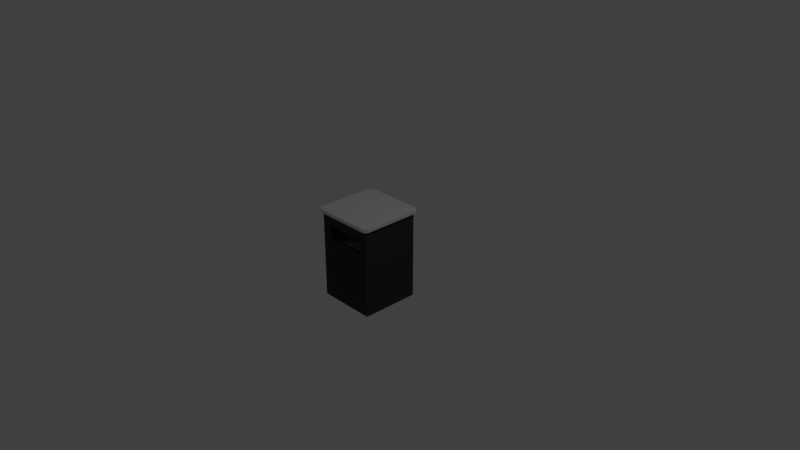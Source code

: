 # Source: trash.blend  (saved by Blender 2.79.0; exported with 4.5.12 LTS)
import bpy
from mathutils import Matrix  # noqa: F401  (used for matrix-valued properties, if any)

bpy.ops.wm.read_factory_settings(use_empty=True)
scene = bpy.context.scene
scene.name = 'Scene'

# ---- collections
col_collection_1 = bpy.data.collections.new('Collection 1'); scene.collection.children.link(col_collection_1)

# ---- materials (node trees are filled in below, after node groups)
mat_material_002 = bpy.data.materials.new('Material.002')
mat_material_002.alpha_threshold = 0.0
mat_material_002.use_transparent_shadow = False
mat_material_002.diffuse_color = (0.3108, 0.2123, 0.1332, 1.0)
mat_material_002.roughness = 0.5
mat_material_001 = bpy.data.materials.new('Material.001')
mat_material_001.alpha_threshold = 0.0
mat_material_001.use_transparent_shadow = False
mat_material_001.preview_render_type = 'CUBE'
mat_material_001.diffuse_color = (0.04445, 0.04445, 0.04445, 1.0)
mat_material_001.roughness = 0.5
mat_material_001.specular_intensity = 0.7158
mat_material_001.line_color = (0.0, 0.0, 0.0, 1.0)

# ---- material node trees

# ---- world
world_world = bpy.data.worlds.new('World'); scene.world = world_world
world_world.color = (0.05088, 0.05088, 0.05088)
world_world.use_sun_shadow = False
world_world.sun_shadow_jitter_overblur = 0.0
world_world.cycles.sampling_method = 'MANUAL'

# ---- cameras
cam_camera = bpy.data.cameras.new('Camera')
cam_camera.clip_end = 100.0
cam_camera.lens = 35.0
cam_camera.sensor_width = 32.0
cam_camera.sensor_height = 18.0
cam_camera.ortho_scale = 7.314
cam_camera.dof.focus_distance = 0.0
cam_camera.dof.aperture_fstop = 128.0

# ---- lights
light_lamp = bpy.data.lights.new('Lamp', 'POINT')
light_lamp.transmission_factor = 0.0
light_lamp.cutoff_distance = 30.0
light_lamp.energy = 100.0
light_lamp.shadow_buffer_clip_start = 1.001
light_lamp.shadow_soft_size = 0.1
light_lamp.shadow_maximum_resolution = 0.006
light_lamp.use_absolute_resolution = True

# ---- meshes
me_cube_003 = bpy.data.meshes.new('Cube.003')
me_cube_003.from_pydata([(-0.9072, -0.9072, -1.0), (-0.9072, -1.0, -0.9072), (-1.0, -0.9072, -0.9072), (-0.9072, -1.0, 0.9072), (-0.9072, -0.9072, 1.0), (-1.0, -0.9072, 0.9072), (-0.9072, 0.9072, -1.0), (-1.0, 0.9072, -0.9072), (-0.9072, 1.0, -0.9072), (-0.9072, 0.9072, 1.0), (-0.9072, 1.0, 0.9072), (-1.0, 0.9072, 0.9072), (0.9072, -0.9072, -1.0), (1.0, -0.9072, -0.9072), (0.9072, -1.0, -0.9072), (0.9072, -0.9072, 1.0), (0.9072, -1.0, 0.9072), (1.0, -0.9072, 0.9072), (0.9072, 0.9072, -1.0), (0.9072, 1.0, -0.9072), (1.0, 0.9072, -0.9072), (0.9072, 0.9072, 1.0), (1.0, 0.9072, 0.9072), (0.9072, 1.0, 0.9072)], [], [(14, 16, 3, 1), (20, 22, 17, 13), (21, 9, 4, 15), (2, 5, 11, 7), (8, 10, 23, 19), (0, 1, 2), (3, 4, 5), (6, 7, 8), (9, 10, 11), (12, 13, 14), (15, 16, 17), (18, 19, 20), (21, 22, 23), (6, 0, 2, 7), (1, 3, 5, 2), (4, 9, 11, 5), (10, 8, 7, 11), (18, 6, 8, 19), (9, 21, 23, 10), (22, 20, 19, 23), (12, 18, 20, 13), (21, 15, 17, 22), (16, 14, 13, 17), (0, 12, 14, 1), (15, 4, 3, 16), (6, 18, 12, 0)])
me_cube_003.use_remesh_preserve_volume = False
me_cube_003.use_remesh_preserve_attributes = False
me_cube_003.use_mirror_vertex_groups = False
me_cube_003.update()
me_cube_001 = bpy.data.meshes.new('Cube.001')
me_cube_001.from_pydata([(-1.0, -1.0, -1.0), (-1.0, -1.0, 1.0), (-1.0, 1.0, -1.0), (-1.0, 1.0, 1.0), (1.0, -1.0, -1.0), (1.0, -1.0, 1.0), (1.0, 1.0, -1.0), (1.0, 1.0, 1.0), (1.0, -1.0, 0.8945), (1.0, 0.1447, 1.672), (1.0, -0.9375, 1.0), (-1.0, -0.4359, 1.0), (0.3505, -0.3083, 1.832), (-0.1642, -1.0, 1.736), (0.1249, 0.5189, 1.342), (-1.0, -0.07252, 1.418), (-0.2298, 0.2539, 1.475)], [], [(0, 1, 11, 15, 3, 2), (2, 3, 7, 6), (6, 7, 9, 10, 8, 4), (4, 8, 5, 13, 1, 0), (2, 6, 4, 0), (7, 3, 14), (9, 14, 12), (10, 12, 13, 5), (8, 10, 5), (13, 11, 1), (11, 12, 15), (11, 13, 12), (12, 10, 9), (14, 9, 7), (12, 14, 3, 16), (15, 16, 3), (16, 15, 12)])
me_cube_001.materials.append(mat_material_002)
me_cube_001.use_remesh_preserve_volume = False
me_cube_001.use_remesh_preserve_attributes = False
me_cube_001.use_mirror_vertex_groups = False
me_cube_001.update()
me_cube_002 = bpy.data.meshes.new('Cube.002')
me_cube_002.from_pydata([(0.8571, 0.8571, -0.75), (0.8571, -0.8571, -0.75), (-0.8571, -0.8571, -0.75), (-0.8571, 0.8571, -0.75), (0.8571, 0.8571, 0.9167), (0.8571, -0.8571, 0.9167), (-0.8571, -0.8571, 0.9167), (-0.8571, 0.8571, 0.9167), (1.0, 1.0, -1.0), (1.0, -1.0, -1.0), (-1.0, -1.0, -1.0), (-1.0, 1.0, -1.0), (1.0, 1.0, 1.0), (1.0, -1.0, 1.0), (-1.0, -1.0, 1.0), (-1.0, 1.0, 1.0), (-0.7143, 1.0, 0.7143), (-0.7143, 1.0, 0.75), (-0.7143, 0.8571, 0.75), (-0.7143, 0.8571, 0.6843), (-0.7143, -1.0, 0.75), (-0.7143, -0.8571, 0.75), (0.7143, 1.0, 0.7012), (0.7143, 1.0, 0.4167), (0.7143, -1.0, 0.4655), (0.7143, -1.0, 0.4167), (0.7143, 0.8571, 0.4167), (0.7143, -0.8571, 0.4823), (0.7143, -0.8571, 0.4167), (0.7143, 1.0, 0.75), (0.7143, -1.0, 0.75), (0.7143, 0.8571, 0.75), (0.7143, -0.8571, 0.75), (-0.7143, 1.0, 0.4167), (-0.7143, 0.8571, 0.4167), (-0.7143, -1.0, 0.4167), (-0.7143, -0.8571, 0.4167)], [], [(0, 3, 2, 1), (4, 5, 6, 7), (0, 1, 5, 4), (1, 2, 6, 21, 36, 28, 27, 5), (2, 3, 7, 6), (4, 7, 19, 18, 31), (8, 9, 10, 11), (12, 15, 14, 13), (8, 12, 13, 9), (9, 13, 24, 25, 35, 20, 14, 10), (10, 14, 15, 11), (12, 22, 29, 17, 16, 15), (23, 26, 31, 29, 22), (28, 25, 24, 30, 32, 27), (29, 31, 18, 17), (32, 30, 20, 21), (31, 26, 34, 19, 7, 3, 0, 4), (33, 34, 26, 23), (36, 35, 25, 28), (5, 27, 32, 21, 6), (14, 20, 30, 24, 13), (35, 36, 21, 20), (34, 33, 16, 17, 18, 19), (15, 16, 33, 23, 22, 12, 8, 11)])
me_cube_002.materials.append(mat_material_001)
me_cube_002.use_remesh_preserve_volume = False
me_cube_002.use_remesh_preserve_attributes = False
me_cube_002.use_mirror_vertex_groups = False
me_cube_002.update()

# ---- objects
ob_cube = bpy.data.objects.new('Cube', me_cube_003)
ob_cube_001 = bpy.data.objects.new('Cube.001', me_cube_001)
ob_lamp = bpy.data.objects.new('Lamp', light_lamp)
ob_camera = bpy.data.objects.new('Camera', cam_camera)
ob_cube_002 = bpy.data.objects.new('Cube.002', me_cube_002)

# ---- transforms, parenting, visibility, modifiers, constraints
ob_cube.location = (0.0, 0.0, 0.625)
ob_cube.scale = (0.4462, 0.4462, 0.025)
ob_cube.lineart.crease_threshold = 0.0
ob_cube_001.location = (0.0, 0.0, 0.04304)
ob_cube_001.scale = (0.35, 0.35, 0.1206)
ob_cube_001.lineart.crease_threshold = 0.0
ob_lamp.location = (4.076, 1.005, 5.904)
ob_lamp.rotation_euler = (0.6503, 0.05522, 1.866)
ob_lamp.lock_rotations_4d = False
ob_lamp.empty_display_type = 'ARROWS'
ob_lamp.color = (0.0, 0.0, 0.0, 0.0)
ob_lamp.lineart.crease_threshold = 0.0
ob_camera.location = (7.481, -6.508, 5.344)
ob_camera.rotation_euler = (1.109, 0.0, 0.8149)
ob_camera.lock_rotations_4d = False
ob_camera.empty_display_type = 'ARROWS'
ob_camera.color = (0.0, 0.0, 0.0, 0.0)
ob_camera.display_type = 'WIRE'
ob_camera.lineart.crease_threshold = 0.0
ob_cube_002.location = (0.0, 0.0, 0.0)
ob_cube_002.scale = (0.4, 0.4, 0.6)
ob_cube_002.lock_rotations_4d = False
ob_cube_002.empty_display_type = 'ARROWS'
ob_cube_002.lineart.crease_threshold = 0.0

# ---- collection membership
col_collection_1.objects.link(ob_cube)
col_collection_1.objects.link(ob_cube_001)
col_collection_1.objects.link(ob_lamp)
col_collection_1.objects.link(ob_camera)
col_collection_1.objects.link(ob_cube_002)

# ---- scene / render settings (as saved in the file)
scene.camera = ob_camera
scene.frame_start = 1; scene.frame_end = 250; scene.frame_set(1)
scene.render.engine = 'BLENDER_EEVEE_NEXT'
scene.render.resolution_percentage = 50
scene.render.dither_intensity = 0.0
scene.cycles.use_denoising = False
scene.cycles.samples = 128
scene.cycles.sampling_pattern = 'TABULATED_SOBOL'
scene.cycles.use_adaptive_sampling = False
scene.cycles.use_light_tree = False
scene.cycles.blur_glossy = 0.0
scene.cycles.sample_clamp_indirect = 0.0
scene.view_settings.view_transform = 'Standard'
bpy.context.view_layer.update()
